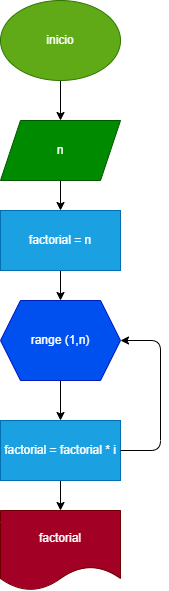

The diagram above was exported from draw.io. Its source (the exported page's mxGraphModel, read from the mxfile embedded in the PNG):
<mxGraphModel dx="832" dy="563" grid="1" gridSize="10" guides="1" tooltips="1" connect="1" arrows="1" fold="1" page="1" pageScale="1" pageWidth="827" pageHeight="1169" math="0" shadow="0">
  <root>
    <mxCell id="0" />
    <mxCell id="1" parent="0" />
    <mxCell id="4" value="" style="edgeStyle=none;html=1;" edge="1" parent="1" source="2" target="3">
      <mxGeometry relative="1" as="geometry" />
    </mxCell>
    <mxCell id="2" value="inicio" style="ellipse;whiteSpace=wrap;html=1;fillColor=#60a917;fontColor=#ffffff;strokeColor=#2D7600;" vertex="1" parent="1">
      <mxGeometry x="320" y="40" width="120" height="80" as="geometry" />
    </mxCell>
    <mxCell id="6" value="" style="edgeStyle=none;html=1;" edge="1" parent="1" source="3" target="5">
      <mxGeometry relative="1" as="geometry" />
    </mxCell>
    <mxCell id="3" value="n" style="shape=parallelogram;perimeter=parallelogramPerimeter;whiteSpace=wrap;html=1;fixedSize=1;fillColor=#008a00;fontColor=#ffffff;strokeColor=#005700;" vertex="1" parent="1">
      <mxGeometry x="320" y="160" width="120" height="60" as="geometry" />
    </mxCell>
    <mxCell id="8" value="" style="edgeStyle=none;html=1;" edge="1" parent="1" source="5" target="7">
      <mxGeometry relative="1" as="geometry" />
    </mxCell>
    <mxCell id="5" value="factorial = n" style="whiteSpace=wrap;html=1;fillColor=#1ba1e2;fontColor=#ffffff;strokeColor=#006EAF;" vertex="1" parent="1">
      <mxGeometry x="320" y="250" width="120" height="60" as="geometry" />
    </mxCell>
    <mxCell id="10" value="" style="edgeStyle=none;html=1;" edge="1" parent="1" source="7" target="9">
      <mxGeometry relative="1" as="geometry" />
    </mxCell>
    <mxCell id="7" value="range (1,n)" style="shape=hexagon;perimeter=hexagonPerimeter2;whiteSpace=wrap;html=1;fixedSize=1;fillColor=#0050ef;fontColor=#ffffff;strokeColor=#001DBC;" vertex="1" parent="1">
      <mxGeometry x="320" y="340" width="120" height="80" as="geometry" />
    </mxCell>
    <mxCell id="12" value="" style="edgeStyle=none;html=1;" edge="1" parent="1" source="9" target="11">
      <mxGeometry relative="1" as="geometry" />
    </mxCell>
    <mxCell id="9" value="factorial = factorial * i" style="whiteSpace=wrap;html=1;fillColor=#1ba1e2;fontColor=#ffffff;strokeColor=#006EAF;" vertex="1" parent="1">
      <mxGeometry x="320" y="460" width="120" height="60" as="geometry" />
    </mxCell>
    <mxCell id="11" value="factorial" style="shape=document;whiteSpace=wrap;html=1;boundedLbl=1;fillColor=#a20025;fontColor=#ffffff;strokeColor=#6F0000;" vertex="1" parent="1">
      <mxGeometry x="320" y="550" width="120" height="80" as="geometry" />
    </mxCell>
    <mxCell id="13" value="" style="endArrow=classic;html=1;entryX=1;entryY=0.5;entryDx=0;entryDy=0;exitX=1;exitY=0.5;exitDx=0;exitDy=0;" edge="1" parent="1" source="9" target="7">
      <mxGeometry width="50" height="50" relative="1" as="geometry">
        <mxPoint x="390" y="420" as="sourcePoint" />
        <mxPoint x="440" y="370" as="targetPoint" />
        <Array as="points">
          <mxPoint x="480" y="490" />
          <mxPoint x="480" y="380" />
        </Array>
      </mxGeometry>
    </mxCell>
  </root>
</mxGraphModel>